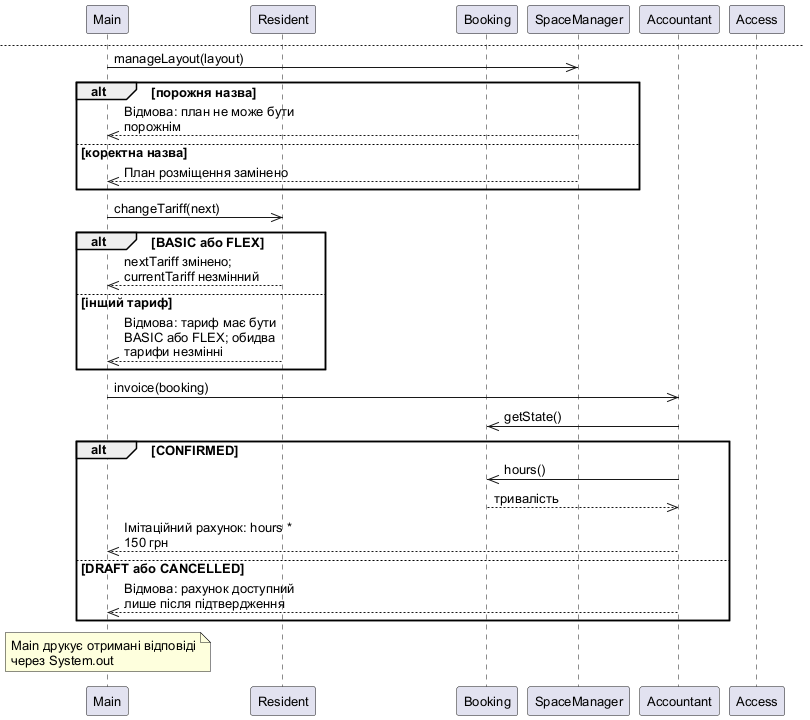

The diagram above was rendered by PlantUML. Its source (embedded in the PNG):
@startuml
!pragma layout smetana
skinparam defaultFontName Arial
skinparam defaultFontSize 13
skinparam maxMessageSize 180
skinparam wrapWidth 220
skinparam nodesep 35
skinparam ranksep 45
participant "Main" as Main
participant "Resident" as R
participant "Booking" as B
participant "SpaceManager" as M
participant "Accountant" as C
participant "Access" as A
Main->>R: book(booking, interval)
R->>B: add(interval)
alt інтервал відсутній
 B-->>R: Відмова: Інтервал відсутній. Колекція незмінна
else id порожній
 B-->>R: Відмова: Ідентифікатор обов’язковий. Колекція незмінна
else id повторюється
 B-->>R: Відмова: Ідентифікатор уже існує. Колекція незмінна
else інші обов’язкові поля порожні
 B-->>R: Відмова: Усі поля обов’язкові. Колекція незмінна
else дата невалідна
 B-->>R: Відмова: Некоректний формат дати й часу. Колекція незмінна
else секунди або дробові частини задано явно
 B-->>R: Відмова: Некоректний формат дати й часу. Колекція незмінна
else start не раніше end
 B-->>R: Відмова: Початок має бути раніше за кінець. Колекція незмінна
else перетин на одному місці
 B-->>R: Відмова: Місце вже зайняте в цей час. Колекція незмінна
else CONFIRMED або CANCELLED
 B-->>R: Відмова: зміни дозволені лише в DRAFT. Колекція незмінна
else коректний вільний інтервал
 note over B: Суміжні інтервали та різні місця з однаковим часом дозволені
 B-->>R: Інтервал додано
end
R-->>Main: результат book()
newpage
Main->>B: confirm()
alt CONFIRMED
 B-->>Main: Відмова: бронювання вже підтверджено
else CANCELLED
 B-->>Main: Відмова: бронювання скасовано
else немає інтервалів
 B-->>Main: Відмова: немає інтервалів для підтвердження
else AccessControl не впроваджено
 B-->>Main: Відмова: сервіс доступу не налаштовано; DRAFT збережено
 Main->>B: setAccessControl(access)
 Main->>B: confirm()
 B->>A: grant(bookingId)
 A-->>B: Імітаційний доступ надано
 B-->>Main: Бронювання підтверджено
else DRAFT, є інтервали та сервіс
 B->>A: grant(bookingId)
 A-->>B: Імітаційний доступ надано
 B-->>Main: Бронювання підтверджено
end
newpage
Main->>M: manageLayout(layout)
alt порожня назва
 M-->>Main: Відмова: план не може бути порожнім
else коректна назва
 M-->>Main: План розміщення замінено
end
Main->>R: changeTariff(next)
alt BASIC або FLEX
 R-->>Main: nextTariff змінено; currentTariff незмінний
else інший тариф
 R-->>Main: Відмова: тариф має бути BASIC або FLEX; обидва тарифи незмінні
end
Main->>C: invoice(booking)
C->>B: getState()
alt CONFIRMED
 C->>B: hours()
 B-->>C: тривалість
 C-->>Main: Імітаційний рахунок: hours * 150 грн
else DRAFT або CANCELLED
 C-->>Main: Відмова: рахунок доступний лише після підтвердження
end
note over Main: Main друкує отримані відповіді через System.out
@enduml